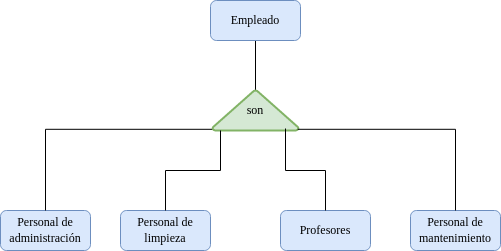

The diagram above was exported from draw.io. Its source (the exported page's mxGraphModel, read from the mxfile embedded in the PNG):
<mxGraphModel dx="1434" dy="795" grid="1" gridSize="10" guides="1" tooltips="1" connect="1" arrows="1" fold="1" page="1" pageScale="1" pageWidth="827" pageHeight="1169" math="0" shadow="0">
  <root>
    <mxCell id="0" />
    <mxCell id="1" parent="0" />
    <mxCell id="EG7qx-h1_2qb46sA9RaK-10" style="edgeStyle=orthogonalEdgeStyle;rounded=0;orthogonalLoop=1;jettySize=auto;html=1;exitX=0.5;exitY=1;exitDx=0;exitDy=0;endArrow=none;endFill=0;" edge="1" parent="1" source="EG7qx-h1_2qb46sA9RaK-1" target="EG7qx-h1_2qb46sA9RaK-9">
      <mxGeometry relative="1" as="geometry" />
    </mxCell>
    <mxCell id="EG7qx-h1_2qb46sA9RaK-1" value="&lt;font face=&quot;Times New Roman&quot;&gt;Empleado&lt;/font&gt;" style="rounded=1;whiteSpace=wrap;html=1;fillColor=#dae8fc;strokeColor=#6c8ebf;" vertex="1" parent="1">
      <mxGeometry x="360" y="290" width="90" height="40" as="geometry" />
    </mxCell>
    <mxCell id="EG7qx-h1_2qb46sA9RaK-3" value="&lt;font face=&quot;Times New Roman&quot;&gt;Profesores&lt;/font&gt;" style="rounded=1;whiteSpace=wrap;html=1;fillColor=#dae8fc;strokeColor=#6c8ebf;" vertex="1" parent="1">
      <mxGeometry x="430" y="500" width="90" height="40" as="geometry" />
    </mxCell>
    <mxCell id="EG7qx-h1_2qb46sA9RaK-5" value="&lt;font face=&quot;Times New Roman&quot;&gt;Personal de administración&lt;br&gt;&lt;/font&gt;" style="rounded=1;whiteSpace=wrap;html=1;fillColor=#dae8fc;strokeColor=#6c8ebf;" vertex="1" parent="1">
      <mxGeometry x="150" y="500" width="90" height="40" as="geometry" />
    </mxCell>
    <mxCell id="EG7qx-h1_2qb46sA9RaK-6" value="&lt;font face=&quot;Times New Roman&quot;&gt;Personal de limpieza&lt;br&gt;&lt;/font&gt;" style="rounded=1;whiteSpace=wrap;html=1;fillColor=#dae8fc;strokeColor=#6c8ebf;" vertex="1" parent="1">
      <mxGeometry x="270" y="500" width="90" height="40" as="geometry" />
    </mxCell>
    <mxCell id="EG7qx-h1_2qb46sA9RaK-7" value="&lt;font face=&quot;Times New Roman&quot;&gt;Personal de mantenimiento&lt;br&gt;&lt;/font&gt;" style="rounded=1;whiteSpace=wrap;html=1;fillColor=#dae8fc;strokeColor=#6c8ebf;" vertex="1" parent="1">
      <mxGeometry x="560" y="500" width="90" height="40" as="geometry" />
    </mxCell>
    <mxCell id="EG7qx-h1_2qb46sA9RaK-11" style="edgeStyle=orthogonalEdgeStyle;rounded=0;orthogonalLoop=1;jettySize=auto;html=1;exitX=0.01;exitY=0.97;exitDx=0;exitDy=0;exitPerimeter=0;entryX=0.5;entryY=0;entryDx=0;entryDy=0;endArrow=none;endFill=0;" edge="1" parent="1" source="EG7qx-h1_2qb46sA9RaK-9" target="EG7qx-h1_2qb46sA9RaK-5">
      <mxGeometry relative="1" as="geometry" />
    </mxCell>
    <mxCell id="EG7qx-h1_2qb46sA9RaK-9" value="&lt;font face=&quot;Times New Roman&quot;&gt;son&lt;/font&gt;" style="strokeWidth=2;html=1;shape=mxgraph.flowchart.extract_or_measurement;whiteSpace=wrap;fillColor=#d5e8d4;strokeColor=#82b366;" vertex="1" parent="1">
      <mxGeometry x="362" y="380" width="86" height="40" as="geometry" />
    </mxCell>
    <mxCell id="EG7qx-h1_2qb46sA9RaK-12" style="edgeStyle=orthogonalEdgeStyle;rounded=0;orthogonalLoop=1;jettySize=auto;html=1;exitX=0.5;exitY=0;exitDx=0;exitDy=0;entryX=0.093;entryY=1;entryDx=0;entryDy=0;entryPerimeter=0;endArrow=none;endFill=0;" edge="1" parent="1" source="EG7qx-h1_2qb46sA9RaK-6" target="EG7qx-h1_2qb46sA9RaK-9">
      <mxGeometry relative="1" as="geometry" />
    </mxCell>
    <mxCell id="EG7qx-h1_2qb46sA9RaK-13" style="edgeStyle=orthogonalEdgeStyle;rounded=0;orthogonalLoop=1;jettySize=auto;html=1;exitX=0.5;exitY=0;exitDx=0;exitDy=0;entryX=0.849;entryY=0.95;entryDx=0;entryDy=0;entryPerimeter=0;endArrow=none;endFill=0;" edge="1" parent="1" source="EG7qx-h1_2qb46sA9RaK-3" target="EG7qx-h1_2qb46sA9RaK-9">
      <mxGeometry relative="1" as="geometry" />
    </mxCell>
    <mxCell id="EG7qx-h1_2qb46sA9RaK-14" style="edgeStyle=orthogonalEdgeStyle;rounded=0;orthogonalLoop=1;jettySize=auto;html=1;exitX=0.5;exitY=0;exitDx=0;exitDy=0;entryX=0.99;entryY=0.97;entryDx=0;entryDy=0;entryPerimeter=0;endArrow=none;endFill=0;" edge="1" parent="1" source="EG7qx-h1_2qb46sA9RaK-7" target="EG7qx-h1_2qb46sA9RaK-9">
      <mxGeometry relative="1" as="geometry" />
    </mxCell>
  </root>
</mxGraphModel>